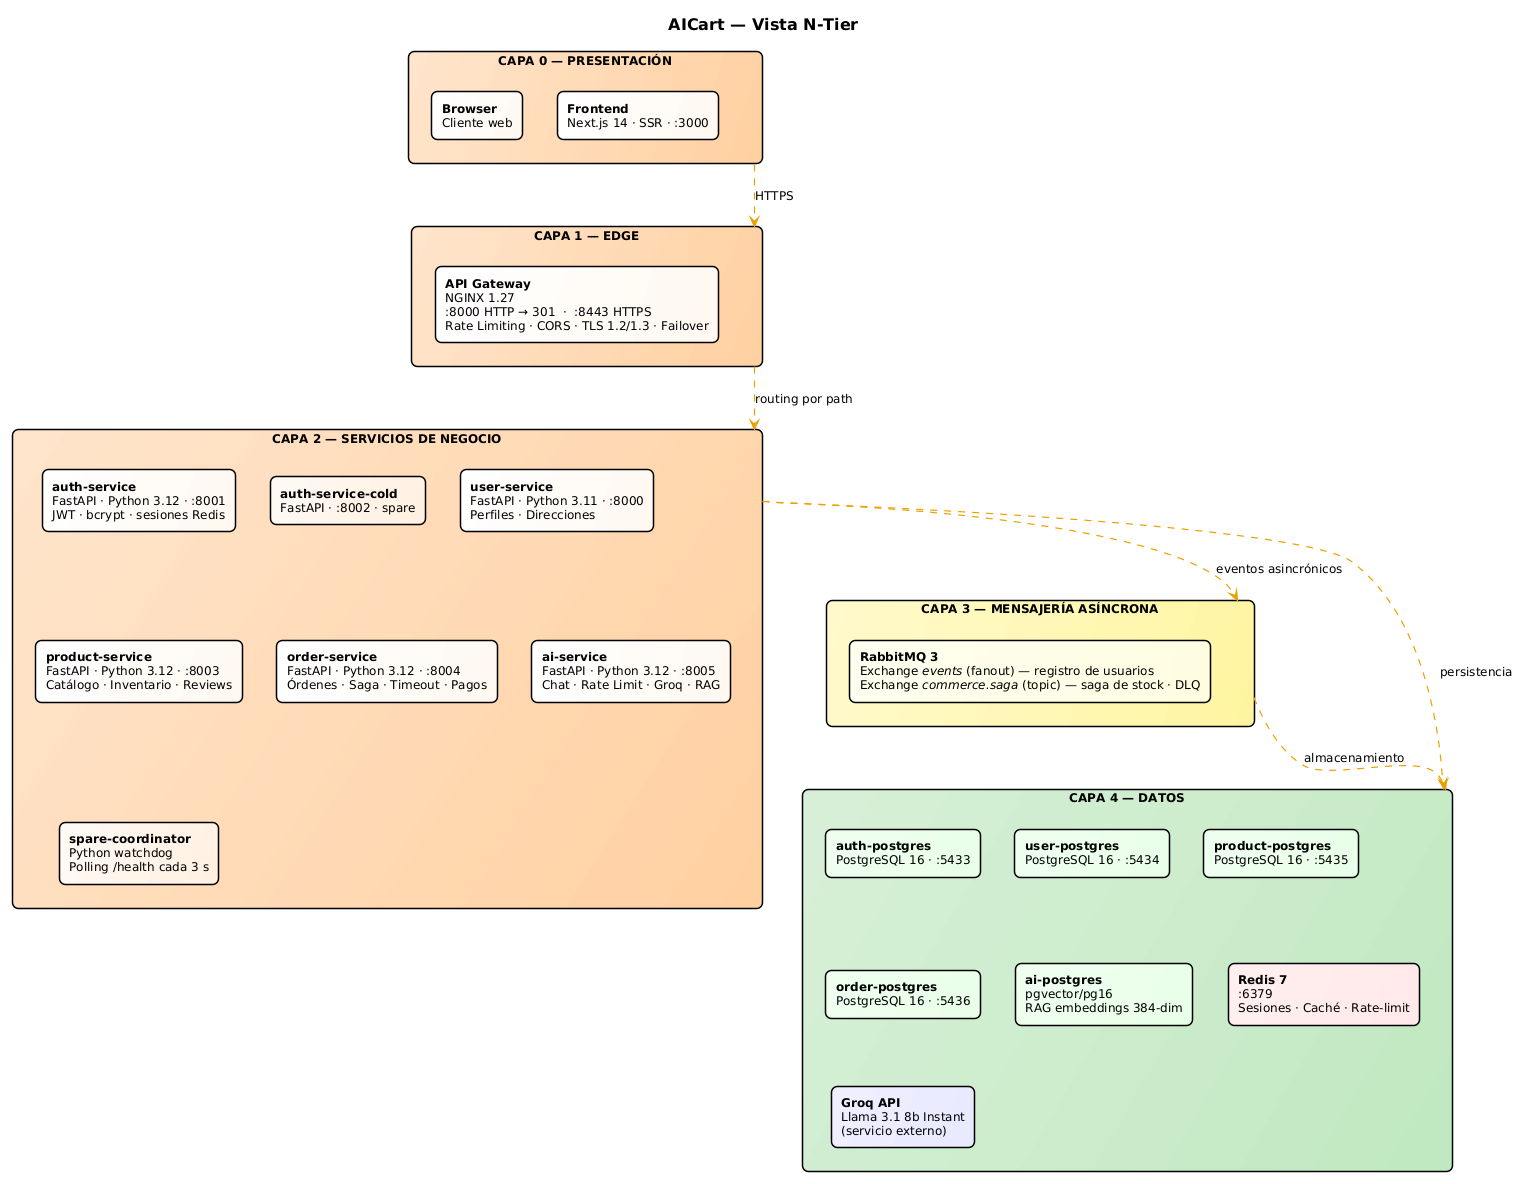

The diagram above was rendered by PlantUML. Its source (embedded in the PNG):
@startuml
!theme plain
skinparam defaultFontSize 12
skinparam defaultFontName Arial
skinparam shadowing false
skinparam backgroundColor #FFFFFF
skinparam rectangleRoundCorner 12
skinparam rectangleBorderThickness 1.5
skinparam ArrowColor #888888
skinparam ArrowThickness 1.2

title <size:16><b>AICart — Vista N-Tier</b></size>

rectangle "  CAPA 0 — PRESENTACIÓN  " as C0 #FFE5CC/FFD0A0 {
  rectangle "<b>Browser</b>\nCliente web" as Browser #FFFFFF/FFF8F0
  rectangle "<b>Frontend</b>\nNext.js 14 · SSR · :3000" as FE #FFFFFF/FFF8F0
}

rectangle "  CAPA 1 — EDGE  " as C1 #FFE5CC/FFD0A0 {
  rectangle "<b>API Gateway</b>\nNGINX 1.27\n:8000 HTTP → 301  ·  :8443 HTTPS\nRate Limiting · CORS · TLS 1.2/1.3 · Failover" as GW #FFFFFF/FFF8F0
}

rectangle "  CAPA 2 — SERVICIOS DE NEGOCIO  " as C2 #FFE5CC/FFD0A0 {
  rectangle "<b>auth-service</b>\nFastAPI · Python 3.12 · :8001\nJWT · bcrypt · sesiones Redis" as Auth #FFFFFF/FFF8F0
  rectangle "<b>auth-service-cold</b>\nFastAPI · :8002 · spare" as AuthC #FFFAF5/FFF0E0
  rectangle "<b>user-service</b>\nFastAPI · Python 3.11 · :8000\nPerfiles · Direcciones" as User #FFFFFF/FFF8F0
  rectangle "<b>product-service</b>\nFastAPI · Python 3.12 · :8003\nCatálogo · Inventario · Reviews" as Prod #FFFFFF/FFF8F0
  rectangle "<b>order-service</b>\nFastAPI · Python 3.12 · :8004\nÓrdenes · Saga · Timeout · Pagos" as Order #FFFFFF/FFF8F0
  rectangle "<b>ai-service</b>\nFastAPI · Python 3.12 · :8005\nChat · Rate Limit · Groq · RAG" as AI #FFFFFF/FFF8F0
  rectangle "<b>spare-coordinator</b>\nPython watchdog\nPolling /health cada 3 s" as Coord #FFFAF5/FFF0E0
}

rectangle "  CAPA 3 — MENSAJERÍA ASÍNCRONA  " as C3 #FFFACC/FFF5A0 {
  rectangle "<b>RabbitMQ 3</b>\nExchange <i>events</i> (fanout) — registro de usuarios\nExchange <i>commerce.saga</i> (topic) — saga de stock · DLQ" as MQ #FFFFF0/FFFCE0
}

rectangle "  CAPA 4 — DATOS  " as C4 #D8F0D8/C0E8C0 {
  rectangle "<b>auth-postgres</b>\nPostgreSQL 16 · :5433" as ADB #F0FFF0/E8FFE8
  rectangle "<b>user-postgres</b>\nPostgreSQL 16 · :5434" as UDB #F0FFF0/E8FFE8
  rectangle "<b>product-postgres</b>\nPostgreSQL 16 · :5435" as PDB #F0FFF0/E8FFE8
  rectangle "<b>order-postgres</b>\nPostgreSQL 16 · :5436" as ODB #F0FFF0/E8FFE8
  rectangle "<b>ai-postgres</b>\npgvector/pg16\nRAG embeddings 384-dim" as AIDB #F0FFF0/E8FFE8
  rectangle "<b>Redis 7</b>\n:6379\nSesiones · Caché · Rate-limit" as Redis #FFF0F0/FFE8E8
  rectangle "<b>Groq API</b>\nLlama 3.1 8b Instant\n(servicio externo)" as Groq #F0F0FF/E8E8FF
}

C0 -[#E8A000,thickness=2,dashed]-> C1 : HTTPS
C1 -[#E8A000,thickness=2,dashed]-> C2 : routing por path
C2 -[#E8A000,thickness=2,dashed]-> C3 : eventos asincrónicos
C2 -[#E8A000,thickness=2,dashed]-> C4 : persistencia
C3 -[#E8A000,thickness=2,dashed]-> C4 : almacenamiento

@enduml